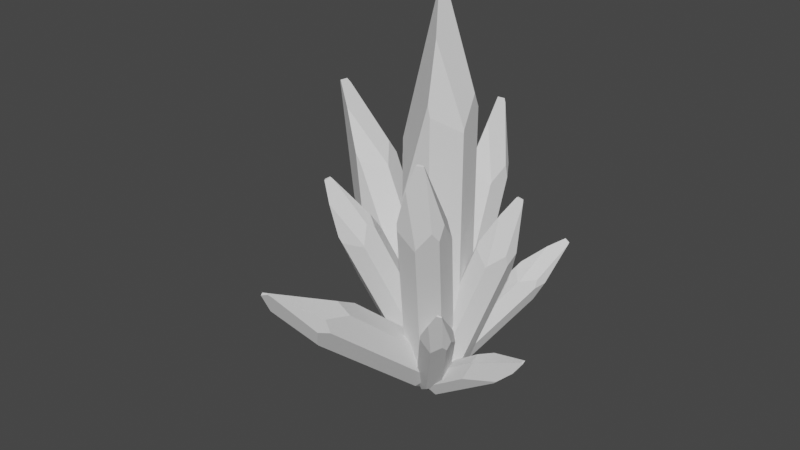 # Source: Ice.blend  (saved by Blender 3.5.10; exported with 4.5.12 LTS)
import bpy
from mathutils import Matrix  # noqa: F401  (used for matrix-valued properties, if any)

bpy.ops.wm.read_factory_settings(use_empty=True)
scene = bpy.context.scene
scene.name = 'Scene'

# ---- collections
col_collection = bpy.data.collections.new('Collection'); scene.collection.children.link(col_collection)

# ---- world
world_world = bpy.data.worlds.new('World'); scene.world = world_world
world_world.use_nodes = True; world_world.node_tree.nodes.clear()
_N = world_world.node_tree.nodes; _L = world_world.node_tree.links
n0 = _N.new('ShaderNodeOutputWorld'); n0.name = 'World Output'; n0.location = (300, 300)
n1 = _N.new('ShaderNodeBackground'); n1.name = 'Background'; n1.location = (10, 300)
n1.inputs[0].default_value = (0.05088, 0.05088, 0.05088, 1.0)
_L.new(n1.outputs[0], n0.inputs[0])
n0.is_active_output = True
world_world.color = (0.05088, 0.05088, 0.05088)
world_world.use_sun_shadow = False
world_world.sun_shadow_jitter_overblur = 0.0

# ---- meshes
me_cylinder_015 = bpy.data.meshes.new('Cylinder.015')
me_cylinder_015.from_pydata([(0.0, 1.014, 1.11), (0.9887, -0.2257, 1.222), (0.4403, -0.9144, 1.451), (-0.4385, -0.9106, 0.2756), (0.3757, -0.9149, 1.609), (0.7843, 0.6255, -1.841), (0.9777, -0.2232, -1.922), (-0.7852, 0.6262, -1.509), (0.0, 1.004, -1.707), (0.4352, -0.9038, -1.858), (-0.4353, -0.9038, -1.843), (0.7464, -0.511, -2.374), (-0.9031, 0.1031, -1.981), (-0.9782, -0.2233, -1.802), (-0.6286, -0.6597, -2.156), (-0.427, -0.4107, -2.483), (-0.6029, -0.02182, -2.346), (0.6446, 0.6921, -2.012), (0.2845, 0.8654, -2.074), (0.5623, -0.356, -2.572), (0.2383, -0.2785, -2.666), (0.007253, 0.2954, -2.474), (0.4627, 0.7929, 1.678), (0.7934, 0.6327, 1.425), (-0.4425, 0.8015, 1.352), (0.001523, -0.1265, 2.83), (-0.9569, -0.264, 0.928), (-0.7915, 0.6312, 0.7321), (-0.9873, -0.2254, 0.8417), (0.06721, 0.09965, 2.83), (0.9843, -0.2058, 1.265), (0.3121, -0.5473, 2.361), (0.09002, -0.1891, 2.83), (0.129, 0.111, 2.83), (0.8515, 0.3811, 1.63), (0.1805, 0.1626, 2.751)], [], [(30, 31, 4, 2, 1), (9, 2, 4, 3, 10), (19, 17, 5, 6, 11), (6, 1, 2, 9, 11), (29, 24, 27, 28, 26, 25), (12, 16, 15, 14, 13), (18, 17, 19, 20, 21), (15, 16, 21, 20), (11, 9, 10, 14, 15, 20, 19), (8, 18, 21, 16, 12, 7), (8, 0, 22, 23, 5, 17, 18), (35, 34, 23, 22), (13, 28, 27, 7, 12), (10, 3, 26, 28, 13, 14), (33, 29, 25, 32), (7, 27, 24, 0, 8), (35, 22, 0, 24, 29, 33), (35, 33, 32, 31, 30, 34), (25, 26, 3, 4, 31, 32), (5, 23, 34, 30, 1, 6)])
_uv = me_cylinder_015.uv_layers.new(name='UVMap')
_uv.uv.foreach_set('vector', [0.7176, 0.8594, 0.4833, 0.5278, 0.5609, 0.8903, 0.5714, 0.8761, 0.7143, 0.8556, 0.5714, 0.5786, 0.5714, 0.8761, 0.5609, 0.8903, 0.4286, 0.7704, 0.4286, 0.5801, 0.6901, 0.5145, 0.8826, 0.5648, 0.8571, 0.5802, 0.7143, 0.5729, 0.6536, 0.5323, 0.7143, 0.5729, 0.7143, 0.8556, 0.5714, 0.8761, 0.5714, 0.5786, 0.6536, 0.5323, 0.5269, 0.7348, 0.481, 0.8672, 0.1429, 0.8115, 0.2857, 0.8213, 0.2937, 0.8291, 0.4218, 0.5914, 0.2309, 0.5676, 0.4487, 0.5348, 0.4483, 0.5225, 0.3774, 0.5519, 0.2857, 0.5837, 0.9482, 0.5593, 0.8826, 0.5648, 0.7609, 0.3468, 0.658, 0.506, 0.7182, 0.5233, 0.4483, 0.5225, 0.4487, 0.5348, 0.7182, 0.5233, 0.658, 0.506, 0.6536, 0.5323, 0.5714, 0.5786, 0.4286, 0.5801, 0.3774, 0.5519, 0.4838, 0.4385, 0.762, 0.2597, 0.7609, 0.3468, 1.0, 0.5923, 0.9482, 0.5593, 0.7182, 0.5233, 0.4487, 0.5348, 0.2309, 0.5676, 0.1429, 0.61, 1.0, 0.5923, 1.0, 0.8454, 0.9169, 0.8965, 0.8571, 0.8737, 0.8571, 0.5802, 0.8826, 0.5648, 0.9482, 0.5593, 0.5864, 0.7138, 0.8152, 0.8922, 0.8571, 0.8737, 0.9169, 0.8965, 0.2857, 0.5837, 0.2857, 0.8213, 0.1429, 0.8115, 0.1429, 0.61, 0.2309, 0.5676, 0.4286, 0.5801, 0.4286, 0.7704, 0.2937, 0.8291, 0.2857, 0.8213, 0.2857, 0.5837, 0.3774, 0.5519, 0.2804, 0.2761, 0.2658, 0.2735, 0.2504, 0.2202, 0.2712, 0.2055, 0.1429, 0.61, 0.1429, 0.8115, 0.07967, 0.8672, 2.98e-08, 0.8454, 2.98e-08, 0.5923, 0.5864, 0.7138, 0.9169, 0.8965, 1.0, 0.8454, 0.481, 0.8672, 0.5269, 0.7348, 0.5505, 0.712, 0.5864, 0.7138, 0.5505, 0.712, 0.2712, 0.2055, 0.4833, 0.5278, 0.7176, 0.8594, 0.8152, 0.8922, 0.4218, 0.5914, 0.2937, 0.8291, 0.4286, 0.7704, 0.5609, 0.8903, 0.4833, 0.5278, 0.4261, 0.4968, 0.8571, 0.5802, 0.8571, 0.8737, 0.8152, 0.8922, 0.7176, 0.8594, 0.7143, 0.8556, 0.7143, 0.5729])
me_cylinder_015.update()
me_cylinder_014 = bpy.data.meshes.new('Cylinder.014')
me_cylinder_014.from_pydata([(0.0, 1.014, 1.11), (0.9887, -0.2257, 1.222), (0.4403, -0.9144, 1.451), (-0.4385, -0.9106, 0.2756), (0.3757, -0.9149, 1.609), (0.7843, 0.6255, -1.841), (0.9777, -0.2232, -1.922), (-0.7852, 0.6262, -1.509), (0.0, 1.004, -1.707), (0.4352, -0.9038, -1.858), (-0.4353, -0.9038, -1.843), (0.7464, -0.511, -2.374), (-0.9031, 0.1031, -1.981), (-0.9782, -0.2233, -1.802), (-0.6286, -0.6597, -2.156), (-0.427, -0.4107, -2.483), (-0.6029, -0.02182, -2.346), (0.6446, 0.6921, -2.012), (0.2845, 0.8654, -2.074), (0.5623, -0.356, -2.572), (0.2383, -0.2785, -2.666), (0.007253, 0.2954, -2.474), (0.4627, 0.7929, 1.678), (0.7934, 0.6327, 1.425), (-0.4425, 0.8015, 1.352), (0.001523, -0.1265, 2.83), (-0.9569, -0.264, 0.928), (-0.7915, 0.6312, 0.7321), (-0.9873, -0.2254, 0.8417), (0.06721, 0.09965, 2.83), (0.9843, -0.2058, 1.265), (0.3121, -0.5473, 2.361), (0.09002, -0.1891, 2.83), (0.129, 0.111, 2.83), (0.8515, 0.3811, 1.63), (0.1805, 0.1626, 2.751)], [], [(30, 31, 4, 2, 1), (9, 2, 4, 3, 10), (19, 17, 5, 6, 11), (6, 1, 2, 9, 11), (29, 24, 27, 28, 26, 25), (12, 16, 15, 14, 13), (18, 17, 19, 20, 21), (15, 16, 21, 20), (11, 9, 10, 14, 15, 20, 19), (8, 18, 21, 16, 12, 7), (8, 0, 22, 23, 5, 17, 18), (35, 34, 23, 22), (13, 28, 27, 7, 12), (10, 3, 26, 28, 13, 14), (33, 29, 25, 32), (7, 27, 24, 0, 8), (35, 22, 0, 24, 29, 33), (35, 33, 32, 31, 30, 34), (25, 26, 3, 4, 31, 32), (5, 23, 34, 30, 1, 6)])
_uv = me_cylinder_014.uv_layers.new(name='UVMap')
_uv.uv.foreach_set('vector', [0.7176, 0.8594, 0.4833, 0.5278, 0.5609, 0.8903, 0.5714, 0.8761, 0.7143, 0.8556, 0.5714, 0.5786, 0.5714, 0.8761, 0.5609, 0.8903, 0.4286, 0.7704, 0.4286, 0.5801, 0.6901, 0.5145, 0.8826, 0.5648, 0.8571, 0.5802, 0.7143, 0.5729, 0.6536, 0.5323, 0.7143, 0.5729, 0.7143, 0.8556, 0.5714, 0.8761, 0.5714, 0.5786, 0.6536, 0.5323, 0.5269, 0.7348, 0.481, 0.8672, 0.1429, 0.8115, 0.2857, 0.8213, 0.2937, 0.8291, 0.4218, 0.5914, 0.2309, 0.5676, 0.4487, 0.5348, 0.4483, 0.5225, 0.3774, 0.5519, 0.2857, 0.5837, 0.9482, 0.5593, 0.8826, 0.5648, 0.7609, 0.3468, 0.658, 0.506, 0.7182, 0.5233, 0.4483, 0.5225, 0.4487, 0.5348, 0.7182, 0.5233, 0.658, 0.506, 0.6536, 0.5323, 0.5714, 0.5786, 0.4286, 0.5801, 0.3774, 0.5519, 0.4838, 0.4385, 0.762, 0.2597, 0.7609, 0.3468, 1.0, 0.5923, 0.9482, 0.5593, 0.7182, 0.5233, 0.4487, 0.5348, 0.2309, 0.5676, 0.1429, 0.61, 1.0, 0.5923, 1.0, 0.8454, 0.9169, 0.8965, 0.8571, 0.8737, 0.8571, 0.5802, 0.8826, 0.5648, 0.9482, 0.5593, 0.5864, 0.7138, 0.8152, 0.8922, 0.8571, 0.8737, 0.9169, 0.8965, 0.2857, 0.5837, 0.2857, 0.8213, 0.1429, 0.8115, 0.1429, 0.61, 0.2309, 0.5676, 0.4286, 0.5801, 0.4286, 0.7704, 0.2937, 0.8291, 0.2857, 0.8213, 0.2857, 0.5837, 0.3774, 0.5519, 0.2804, 0.2761, 0.2658, 0.2735, 0.2504, 0.2202, 0.2712, 0.2055, 0.1429, 0.61, 0.1429, 0.8115, 0.07967, 0.8672, 2.98e-08, 0.8454, 2.98e-08, 0.5923, 0.5864, 0.7138, 0.9169, 0.8965, 1.0, 0.8454, 0.481, 0.8672, 0.5269, 0.7348, 0.5505, 0.712, 0.5864, 0.7138, 0.5505, 0.712, 0.2712, 0.2055, 0.4833, 0.5278, 0.7176, 0.8594, 0.8152, 0.8922, 0.4218, 0.5914, 0.2937, 0.8291, 0.4286, 0.7704, 0.5609, 0.8903, 0.4833, 0.5278, 0.4261, 0.4968, 0.8571, 0.5802, 0.8571, 0.8737, 0.8152, 0.8922, 0.7176, 0.8594, 0.7143, 0.8556, 0.7143, 0.5729])
me_cylinder_014.update()
me_cylinder_013 = bpy.data.meshes.new('Cylinder.013')
me_cylinder_013.from_pydata([(0.0, 1.014, 1.11), (0.9887, -0.2257, 1.222), (0.4403, -0.9144, 1.451), (-0.4385, -0.9106, 0.2756), (0.3757, -0.9149, 1.609), (0.7843, 0.6255, -1.841), (0.9777, -0.2232, -1.922), (-0.7852, 0.6262, -1.509), (0.0, 1.004, -1.707), (0.4352, -0.9038, -1.858), (-0.4353, -0.9038, -1.843), (0.7464, -0.511, -2.374), (-0.9031, 0.1031, -1.981), (-0.9782, -0.2233, -1.802), (-0.6286, -0.6597, -2.156), (-0.427, -0.4107, -2.483), (-0.6029, -0.02182, -2.346), (0.6446, 0.6921, -2.012), (0.2845, 0.8654, -2.074), (0.5623, -0.356, -2.572), (0.2383, -0.2785, -2.666), (0.007253, 0.2954, -2.474), (0.4627, 0.7929, 1.678), (0.7934, 0.6327, 1.425), (-0.4425, 0.8015, 1.352), (0.001523, -0.1265, 2.83), (-0.9569, -0.264, 0.928), (-0.7915, 0.6312, 0.7321), (-0.9873, -0.2254, 0.8417), (0.06721, 0.09965, 2.83), (0.9843, -0.2058, 1.265), (0.3121, -0.5473, 2.361), (0.09002, -0.1891, 2.83), (0.129, 0.111, 2.83), (0.8515, 0.3811, 1.63), (0.1805, 0.1626, 2.751)], [], [(30, 31, 4, 2, 1), (9, 2, 4, 3, 10), (19, 17, 5, 6, 11), (6, 1, 2, 9, 11), (29, 24, 27, 28, 26, 25), (12, 16, 15, 14, 13), (18, 17, 19, 20, 21), (15, 16, 21, 20), (11, 9, 10, 14, 15, 20, 19), (8, 18, 21, 16, 12, 7), (8, 0, 22, 23, 5, 17, 18), (35, 34, 23, 22), (13, 28, 27, 7, 12), (10, 3, 26, 28, 13, 14), (33, 29, 25, 32), (7, 27, 24, 0, 8), (35, 22, 0, 24, 29, 33), (35, 33, 32, 31, 30, 34), (25, 26, 3, 4, 31, 32), (5, 23, 34, 30, 1, 6)])
_uv = me_cylinder_013.uv_layers.new(name='UVMap')
_uv.uv.foreach_set('vector', [0.7176, 0.8594, 0.4833, 0.5278, 0.5609, 0.8903, 0.5714, 0.8761, 0.7143, 0.8556, 0.5714, 0.5786, 0.5714, 0.8761, 0.5609, 0.8903, 0.4286, 0.7704, 0.4286, 0.5801, 0.6901, 0.5145, 0.8826, 0.5648, 0.8571, 0.5802, 0.7143, 0.5729, 0.6536, 0.5323, 0.7143, 0.5729, 0.7143, 0.8556, 0.5714, 0.8761, 0.5714, 0.5786, 0.6536, 0.5323, 0.5269, 0.7348, 0.481, 0.8672, 0.1429, 0.8115, 0.2857, 0.8213, 0.2937, 0.8291, 0.4218, 0.5914, 0.2309, 0.5676, 0.4487, 0.5348, 0.4483, 0.5225, 0.3774, 0.5519, 0.2857, 0.5837, 0.9482, 0.5593, 0.8826, 0.5648, 0.7609, 0.3468, 0.658, 0.506, 0.7182, 0.5233, 0.4483, 0.5225, 0.4487, 0.5348, 0.7182, 0.5233, 0.658, 0.506, 0.6536, 0.5323, 0.5714, 0.5786, 0.4286, 0.5801, 0.3774, 0.5519, 0.4838, 0.4385, 0.762, 0.2597, 0.7609, 0.3468, 1.0, 0.5923, 0.9482, 0.5593, 0.7182, 0.5233, 0.4487, 0.5348, 0.2309, 0.5676, 0.1429, 0.61, 1.0, 0.5923, 1.0, 0.8454, 0.9169, 0.8965, 0.8571, 0.8737, 0.8571, 0.5802, 0.8826, 0.5648, 0.9482, 0.5593, 0.5864, 0.7138, 0.8152, 0.8922, 0.8571, 0.8737, 0.9169, 0.8965, 0.2857, 0.5837, 0.2857, 0.8213, 0.1429, 0.8115, 0.1429, 0.61, 0.2309, 0.5676, 0.4286, 0.5801, 0.4286, 0.7704, 0.2937, 0.8291, 0.2857, 0.8213, 0.2857, 0.5837, 0.3774, 0.5519, 0.2804, 0.2761, 0.2658, 0.2735, 0.2504, 0.2202, 0.2712, 0.2055, 0.1429, 0.61, 0.1429, 0.8115, 0.07967, 0.8672, 2.98e-08, 0.8454, 2.98e-08, 0.5923, 0.5864, 0.7138, 0.9169, 0.8965, 1.0, 0.8454, 0.481, 0.8672, 0.5269, 0.7348, 0.5505, 0.712, 0.5864, 0.7138, 0.5505, 0.712, 0.2712, 0.2055, 0.4833, 0.5278, 0.7176, 0.8594, 0.8152, 0.8922, 0.4218, 0.5914, 0.2937, 0.8291, 0.4286, 0.7704, 0.5609, 0.8903, 0.4833, 0.5278, 0.4261, 0.4968, 0.8571, 0.5802, 0.8571, 0.8737, 0.8152, 0.8922, 0.7176, 0.8594, 0.7143, 0.8556, 0.7143, 0.5729])
me_cylinder_013.update()
me_cylinder_012 = bpy.data.meshes.new('Cylinder.012')
me_cylinder_012.from_pydata([(0.0, 1.014, 1.11), (0.9887, -0.2257, 1.222), (0.4403, -0.9144, 1.451), (-0.4385, -0.9106, 0.2756), (0.3757, -0.9149, 1.609), (0.7843, 0.6255, -1.841), (0.9777, -0.2232, -1.922), (-0.7852, 0.6262, -1.509), (0.0, 1.004, -1.707), (0.4352, -0.9038, -1.858), (-0.4353, -0.9038, -1.843), (0.7464, -0.511, -2.374), (-0.9031, 0.1031, -1.981), (-0.9782, -0.2233, -1.802), (-0.6286, -0.6597, -2.156), (-0.427, -0.4107, -2.483), (-0.6029, -0.02182, -2.346), (0.6446, 0.6921, -2.012), (0.2845, 0.8654, -2.074), (0.5623, -0.356, -2.572), (0.2383, -0.2785, -2.666), (0.007253, 0.2954, -2.474), (0.4627, 0.7929, 1.678), (0.7934, 0.6327, 1.425), (-0.4425, 0.8015, 1.352), (0.001523, -0.1265, 2.83), (-0.9569, -0.264, 0.928), (-0.7915, 0.6312, 0.7321), (-0.9873, -0.2254, 0.8417), (0.06721, 0.09965, 2.83), (0.9843, -0.2058, 1.265), (0.3121, -0.5473, 2.361), (0.09002, -0.1891, 2.83), (0.129, 0.111, 2.83), (0.8515, 0.3811, 1.63), (0.1805, 0.1626, 2.751)], [], [(30, 31, 4, 2, 1), (9, 2, 4, 3, 10), (19, 17, 5, 6, 11), (6, 1, 2, 9, 11), (29, 24, 27, 28, 26, 25), (12, 16, 15, 14, 13), (18, 17, 19, 20, 21), (15, 16, 21, 20), (11, 9, 10, 14, 15, 20, 19), (8, 18, 21, 16, 12, 7), (8, 0, 22, 23, 5, 17, 18), (35, 34, 23, 22), (13, 28, 27, 7, 12), (10, 3, 26, 28, 13, 14), (33, 29, 25, 32), (7, 27, 24, 0, 8), (35, 22, 0, 24, 29, 33), (35, 33, 32, 31, 30, 34), (25, 26, 3, 4, 31, 32), (5, 23, 34, 30, 1, 6)])
_uv = me_cylinder_012.uv_layers.new(name='UVMap')
_uv.uv.foreach_set('vector', [0.7176, 0.8594, 0.4833, 0.5278, 0.5609, 0.8903, 0.5714, 0.8761, 0.7143, 0.8556, 0.5714, 0.5786, 0.5714, 0.8761, 0.5609, 0.8903, 0.4286, 0.7704, 0.4286, 0.5801, 0.6901, 0.5145, 0.8826, 0.5648, 0.8571, 0.5802, 0.7143, 0.5729, 0.6536, 0.5323, 0.7143, 0.5729, 0.7143, 0.8556, 0.5714, 0.8761, 0.5714, 0.5786, 0.6536, 0.5323, 0.5269, 0.7348, 0.481, 0.8672, 0.1429, 0.8115, 0.2857, 0.8213, 0.2937, 0.8291, 0.4218, 0.5914, 0.2309, 0.5676, 0.4487, 0.5348, 0.4483, 0.5225, 0.3774, 0.5519, 0.2857, 0.5837, 0.9482, 0.5593, 0.8826, 0.5648, 0.7609, 0.3468, 0.658, 0.506, 0.7182, 0.5233, 0.4483, 0.5225, 0.4487, 0.5348, 0.7182, 0.5233, 0.658, 0.506, 0.6536, 0.5323, 0.5714, 0.5786, 0.4286, 0.5801, 0.3774, 0.5519, 0.4838, 0.4385, 0.762, 0.2597, 0.7609, 0.3468, 1.0, 0.5923, 0.9482, 0.5593, 0.7182, 0.5233, 0.4487, 0.5348, 0.2309, 0.5676, 0.1429, 0.61, 1.0, 0.5923, 1.0, 0.8454, 0.9169, 0.8965, 0.8571, 0.8737, 0.8571, 0.5802, 0.8826, 0.5648, 0.9482, 0.5593, 0.5864, 0.7138, 0.8152, 0.8922, 0.8571, 0.8737, 0.9169, 0.8965, 0.2857, 0.5837, 0.2857, 0.8213, 0.1429, 0.8115, 0.1429, 0.61, 0.2309, 0.5676, 0.4286, 0.5801, 0.4286, 0.7704, 0.2937, 0.8291, 0.2857, 0.8213, 0.2857, 0.5837, 0.3774, 0.5519, 0.2804, 0.2761, 0.2658, 0.2735, 0.2504, 0.2202, 0.2712, 0.2055, 0.1429, 0.61, 0.1429, 0.8115, 0.07967, 0.8672, 2.98e-08, 0.8454, 2.98e-08, 0.5923, 0.5864, 0.7138, 0.9169, 0.8965, 1.0, 0.8454, 0.481, 0.8672, 0.5269, 0.7348, 0.5505, 0.712, 0.5864, 0.7138, 0.5505, 0.712, 0.2712, 0.2055, 0.4833, 0.5278, 0.7176, 0.8594, 0.8152, 0.8922, 0.4218, 0.5914, 0.2937, 0.8291, 0.4286, 0.7704, 0.5609, 0.8903, 0.4833, 0.5278, 0.4261, 0.4968, 0.8571, 0.5802, 0.8571, 0.8737, 0.8152, 0.8922, 0.7176, 0.8594, 0.7143, 0.8556, 0.7143, 0.5729])
me_cylinder_012.update()
me_cylinder_011 = bpy.data.meshes.new('Cylinder.011')
me_cylinder_011.from_pydata([(0.0, 1.014, 1.11), (0.9887, -0.2257, 1.222), (0.4403, -0.9144, 1.451), (-0.4385, -0.9106, 0.2756), (0.3757, -0.9149, 1.609), (0.7843, 0.6255, -1.841), (0.9777, -0.2232, -1.922), (-0.7852, 0.6262, -1.509), (0.0, 1.004, -1.707), (0.4352, -0.9038, -1.858), (-0.4353, -0.9038, -1.843), (0.7464, -0.511, -2.374), (-0.9031, 0.1031, -1.981), (-0.9782, -0.2233, -1.802), (-0.6286, -0.6597, -2.156), (-0.427, -0.4107, -2.483), (-0.6029, -0.02182, -2.346), (0.6446, 0.6921, -2.012), (0.2845, 0.8654, -2.074), (0.5623, -0.356, -2.572), (0.2383, -0.2785, -2.666), (0.007253, 0.2954, -2.474), (0.4627, 0.7929, 1.678), (0.7934, 0.6327, 1.425), (-0.4425, 0.8015, 1.352), (0.001523, -0.1265, 2.83), (-0.9569, -0.264, 0.928), (-0.7915, 0.6312, 0.7321), (-0.9873, -0.2254, 0.8417), (0.06721, 0.09965, 2.83), (0.9843, -0.2058, 1.265), (0.3121, -0.5473, 2.361), (0.09002, -0.1891, 2.83), (0.129, 0.111, 2.83), (0.8515, 0.3811, 1.63), (0.1805, 0.1626, 2.751)], [], [(30, 31, 4, 2, 1), (9, 2, 4, 3, 10), (19, 17, 5, 6, 11), (6, 1, 2, 9, 11), (29, 24, 27, 28, 26, 25), (12, 16, 15, 14, 13), (18, 17, 19, 20, 21), (15, 16, 21, 20), (11, 9, 10, 14, 15, 20, 19), (8, 18, 21, 16, 12, 7), (8, 0, 22, 23, 5, 17, 18), (35, 34, 23, 22), (13, 28, 27, 7, 12), (10, 3, 26, 28, 13, 14), (33, 29, 25, 32), (7, 27, 24, 0, 8), (35, 22, 0, 24, 29, 33), (35, 33, 32, 31, 30, 34), (25, 26, 3, 4, 31, 32), (5, 23, 34, 30, 1, 6)])
_uv = me_cylinder_011.uv_layers.new(name='UVMap')
_uv.uv.foreach_set('vector', [0.7176, 0.8594, 0.4833, 0.5278, 0.5609, 0.8903, 0.5714, 0.8761, 0.7143, 0.8556, 0.5714, 0.5786, 0.5714, 0.8761, 0.5609, 0.8903, 0.4286, 0.7704, 0.4286, 0.5801, 0.6901, 0.5145, 0.8826, 0.5648, 0.8571, 0.5802, 0.7143, 0.5729, 0.6536, 0.5323, 0.7143, 0.5729, 0.7143, 0.8556, 0.5714, 0.8761, 0.5714, 0.5786, 0.6536, 0.5323, 0.5269, 0.7348, 0.481, 0.8672, 0.1429, 0.8115, 0.2857, 0.8213, 0.2937, 0.8291, 0.4218, 0.5914, 0.2309, 0.5676, 0.4487, 0.5348, 0.4483, 0.5225, 0.3774, 0.5519, 0.2857, 0.5837, 0.9482, 0.5593, 0.8826, 0.5648, 0.7609, 0.3468, 0.658, 0.506, 0.7182, 0.5233, 0.4483, 0.5225, 0.4487, 0.5348, 0.7182, 0.5233, 0.658, 0.506, 0.6536, 0.5323, 0.5714, 0.5786, 0.4286, 0.5801, 0.3774, 0.5519, 0.4838, 0.4385, 0.762, 0.2597, 0.7609, 0.3468, 1.0, 0.5923, 0.9482, 0.5593, 0.7182, 0.5233, 0.4487, 0.5348, 0.2309, 0.5676, 0.1429, 0.61, 1.0, 0.5923, 1.0, 0.8454, 0.9169, 0.8965, 0.8571, 0.8737, 0.8571, 0.5802, 0.8826, 0.5648, 0.9482, 0.5593, 0.5864, 0.7138, 0.8152, 0.8922, 0.8571, 0.8737, 0.9169, 0.8965, 0.2857, 0.5837, 0.2857, 0.8213, 0.1429, 0.8115, 0.1429, 0.61, 0.2309, 0.5676, 0.4286, 0.5801, 0.4286, 0.7704, 0.2937, 0.8291, 0.2857, 0.8213, 0.2857, 0.5837, 0.3774, 0.5519, 0.2804, 0.2761, 0.2658, 0.2735, 0.2504, 0.2202, 0.2712, 0.2055, 0.1429, 0.61, 0.1429, 0.8115, 0.07967, 0.8672, 2.98e-08, 0.8454, 2.98e-08, 0.5923, 0.5864, 0.7138, 0.9169, 0.8965, 1.0, 0.8454, 0.481, 0.8672, 0.5269, 0.7348, 0.5505, 0.712, 0.5864, 0.7138, 0.5505, 0.712, 0.2712, 0.2055, 0.4833, 0.5278, 0.7176, 0.8594, 0.8152, 0.8922, 0.4218, 0.5914, 0.2937, 0.8291, 0.4286, 0.7704, 0.5609, 0.8903, 0.4833, 0.5278, 0.4261, 0.4968, 0.8571, 0.5802, 0.8571, 0.8737, 0.8152, 0.8922, 0.7176, 0.8594, 0.7143, 0.8556, 0.7143, 0.5729])
me_cylinder_011.update()
me_cylinder_010 = bpy.data.meshes.new('Cylinder.010')
me_cylinder_010.from_pydata([(0.0, 1.014, 1.11), (0.9887, -0.2257, 1.222), (0.4403, -0.9144, 1.451), (-0.4385, -0.9106, 0.2756), (0.3757, -0.9149, 1.609), (0.7843, 0.6255, -1.841), (0.9777, -0.2232, -1.922), (-0.7852, 0.6262, -1.509), (0.0, 1.004, -1.707), (0.4352, -0.9038, -1.858), (-0.4353, -0.9038, -1.843), (0.7464, -0.511, -2.374), (-0.9031, 0.1031, -1.981), (-0.9782, -0.2233, -1.802), (-0.6286, -0.6597, -2.156), (-0.427, -0.4107, -2.483), (-0.6029, -0.02182, -2.346), (0.6446, 0.6921, -2.012), (0.2845, 0.8654, -2.074), (0.5623, -0.356, -2.572), (0.2383, -0.2785, -2.666), (0.007253, 0.2954, -2.474), (0.4627, 0.7929, 1.678), (0.7934, 0.6327, 1.425), (-0.4425, 0.8015, 1.352), (0.001523, -0.1265, 2.83), (-0.9569, -0.264, 0.928), (-0.7915, 0.6312, 0.7321), (-0.9873, -0.2254, 0.8417), (0.06721, 0.09965, 2.83), (0.9843, -0.2058, 1.265), (0.3121, -0.5473, 2.361), (0.09002, -0.1891, 2.83), (0.129, 0.111, 2.83), (0.8515, 0.3811, 1.63), (0.1805, 0.1626, 2.751)], [], [(30, 31, 4, 2, 1), (9, 2, 4, 3, 10), (19, 17, 5, 6, 11), (6, 1, 2, 9, 11), (29, 24, 27, 28, 26, 25), (12, 16, 15, 14, 13), (18, 17, 19, 20, 21), (15, 16, 21, 20), (11, 9, 10, 14, 15, 20, 19), (8, 18, 21, 16, 12, 7), (8, 0, 22, 23, 5, 17, 18), (35, 34, 23, 22), (13, 28, 27, 7, 12), (10, 3, 26, 28, 13, 14), (33, 29, 25, 32), (7, 27, 24, 0, 8), (35, 22, 0, 24, 29, 33), (35, 33, 32, 31, 30, 34), (25, 26, 3, 4, 31, 32), (5, 23, 34, 30, 1, 6)])
_uv = me_cylinder_010.uv_layers.new(name='UVMap')
_uv.uv.foreach_set('vector', [0.7176, 0.8594, 0.4833, 0.5278, 0.5609, 0.8903, 0.5714, 0.8761, 0.7143, 0.8556, 0.5714, 0.5786, 0.5714, 0.8761, 0.5609, 0.8903, 0.4286, 0.7704, 0.4286, 0.5801, 0.6901, 0.5145, 0.8826, 0.5648, 0.8571, 0.5802, 0.7143, 0.5729, 0.6536, 0.5323, 0.7143, 0.5729, 0.7143, 0.8556, 0.5714, 0.8761, 0.5714, 0.5786, 0.6536, 0.5323, 0.5269, 0.7348, 0.481, 0.8672, 0.1429, 0.8115, 0.2857, 0.8213, 0.2937, 0.8291, 0.4218, 0.5914, 0.2309, 0.5676, 0.4487, 0.5348, 0.4483, 0.5225, 0.3774, 0.5519, 0.2857, 0.5837, 0.9482, 0.5593, 0.8826, 0.5648, 0.7609, 0.3468, 0.658, 0.506, 0.7182, 0.5233, 0.4483, 0.5225, 0.4487, 0.5348, 0.7182, 0.5233, 0.658, 0.506, 0.6536, 0.5323, 0.5714, 0.5786, 0.4286, 0.5801, 0.3774, 0.5519, 0.4838, 0.4385, 0.762, 0.2597, 0.7609, 0.3468, 1.0, 0.5923, 0.9482, 0.5593, 0.7182, 0.5233, 0.4487, 0.5348, 0.2309, 0.5676, 0.1429, 0.61, 1.0, 0.5923, 1.0, 0.8454, 0.9169, 0.8965, 0.8571, 0.8737, 0.8571, 0.5802, 0.8826, 0.5648, 0.9482, 0.5593, 0.5864, 0.7138, 0.8152, 0.8922, 0.8571, 0.8737, 0.9169, 0.8965, 0.2857, 0.5837, 0.2857, 0.8213, 0.1429, 0.8115, 0.1429, 0.61, 0.2309, 0.5676, 0.4286, 0.5801, 0.4286, 0.7704, 0.2937, 0.8291, 0.2857, 0.8213, 0.2857, 0.5837, 0.3774, 0.5519, 0.2804, 0.2761, 0.2658, 0.2735, 0.2504, 0.2202, 0.2712, 0.2055, 0.1429, 0.61, 0.1429, 0.8115, 0.07967, 0.8672, 2.98e-08, 0.8454, 2.98e-08, 0.5923, 0.5864, 0.7138, 0.9169, 0.8965, 1.0, 0.8454, 0.481, 0.8672, 0.5269, 0.7348, 0.5505, 0.712, 0.5864, 0.7138, 0.5505, 0.712, 0.2712, 0.2055, 0.4833, 0.5278, 0.7176, 0.8594, 0.8152, 0.8922, 0.4218, 0.5914, 0.2937, 0.8291, 0.4286, 0.7704, 0.5609, 0.8903, 0.4833, 0.5278, 0.4261, 0.4968, 0.8571, 0.5802, 0.8571, 0.8737, 0.8152, 0.8922, 0.7176, 0.8594, 0.7143, 0.8556, 0.7143, 0.5729])
me_cylinder_010.update()
me_cylinder_009 = bpy.data.meshes.new('Cylinder.009')
me_cylinder_009.from_pydata([(0.0, 1.014, 1.11), (0.9887, -0.2257, 1.222), (0.4403, -0.9144, 1.451), (-0.4385, -0.9106, 0.2756), (0.3757, -0.9149, 1.609), (0.7843, 0.6255, -1.841), (0.9777, -0.2232, -1.922), (-0.7852, 0.6262, -1.509), (0.0, 1.004, -1.707), (0.4352, -0.9038, -1.858), (-0.4353, -0.9038, -1.843), (0.7464, -0.511, -2.374), (-0.9031, 0.1031, -1.981), (-0.9782, -0.2233, -1.802), (-0.6286, -0.6597, -2.156), (-0.427, -0.4107, -2.483), (-0.6029, -0.02182, -2.346), (0.6446, 0.6921, -2.012), (0.2845, 0.8654, -2.074), (0.5623, -0.356, -2.572), (0.2383, -0.2785, -2.666), (0.007253, 0.2954, -2.474), (0.4627, 0.7929, 1.678), (0.7934, 0.6327, 1.425), (-0.4425, 0.8015, 1.352), (0.001523, -0.1265, 2.83), (-0.9569, -0.264, 0.928), (-0.7915, 0.6312, 0.7321), (-0.9873, -0.2254, 0.8417), (0.06721, 0.09965, 2.83), (0.9843, -0.2058, 1.265), (0.3121, -0.5473, 2.361), (0.09002, -0.1891, 2.83), (0.129, 0.111, 2.83), (0.8515, 0.3811, 1.63), (0.1805, 0.1626, 2.751)], [], [(30, 31, 4, 2, 1), (9, 2, 4, 3, 10), (19, 17, 5, 6, 11), (6, 1, 2, 9, 11), (29, 24, 27, 28, 26, 25), (12, 16, 15, 14, 13), (18, 17, 19, 20, 21), (15, 16, 21, 20), (11, 9, 10, 14, 15, 20, 19), (8, 18, 21, 16, 12, 7), (8, 0, 22, 23, 5, 17, 18), (35, 34, 23, 22), (13, 28, 27, 7, 12), (10, 3, 26, 28, 13, 14), (33, 29, 25, 32), (7, 27, 24, 0, 8), (35, 22, 0, 24, 29, 33), (35, 33, 32, 31, 30, 34), (25, 26, 3, 4, 31, 32), (5, 23, 34, 30, 1, 6)])
_uv = me_cylinder_009.uv_layers.new(name='UVMap')
_uv.uv.foreach_set('vector', [0.7176, 0.8594, 0.4833, 0.5278, 0.5609, 0.8903, 0.5714, 0.8761, 0.7143, 0.8556, 0.5714, 0.5786, 0.5714, 0.8761, 0.5609, 0.8903, 0.4286, 0.7704, 0.4286, 0.5801, 0.6901, 0.5145, 0.8826, 0.5648, 0.8571, 0.5802, 0.7143, 0.5729, 0.6536, 0.5323, 0.7143, 0.5729, 0.7143, 0.8556, 0.5714, 0.8761, 0.5714, 0.5786, 0.6536, 0.5323, 0.5269, 0.7348, 0.481, 0.8672, 0.1429, 0.8115, 0.2857, 0.8213, 0.2937, 0.8291, 0.4218, 0.5914, 0.2309, 0.5676, 0.4487, 0.5348, 0.4483, 0.5225, 0.3774, 0.5519, 0.2857, 0.5837, 0.9482, 0.5593, 0.8826, 0.5648, 0.7609, 0.3468, 0.658, 0.506, 0.7182, 0.5233, 0.4483, 0.5225, 0.4487, 0.5348, 0.7182, 0.5233, 0.658, 0.506, 0.6536, 0.5323, 0.5714, 0.5786, 0.4286, 0.5801, 0.3774, 0.5519, 0.4838, 0.4385, 0.762, 0.2597, 0.7609, 0.3468, 1.0, 0.5923, 0.9482, 0.5593, 0.7182, 0.5233, 0.4487, 0.5348, 0.2309, 0.5676, 0.1429, 0.61, 1.0, 0.5923, 1.0, 0.8454, 0.9169, 0.8965, 0.8571, 0.8737, 0.8571, 0.5802, 0.8826, 0.5648, 0.9482, 0.5593, 0.5864, 0.7138, 0.8152, 0.8922, 0.8571, 0.8737, 0.9169, 0.8965, 0.2857, 0.5837, 0.2857, 0.8213, 0.1429, 0.8115, 0.1429, 0.61, 0.2309, 0.5676, 0.4286, 0.5801, 0.4286, 0.7704, 0.2937, 0.8291, 0.2857, 0.8213, 0.2857, 0.5837, 0.3774, 0.5519, 0.2804, 0.2761, 0.2658, 0.2735, 0.2504, 0.2202, 0.2712, 0.2055, 0.1429, 0.61, 0.1429, 0.8115, 0.07967, 0.8672, 2.98e-08, 0.8454, 2.98e-08, 0.5923, 0.5864, 0.7138, 0.9169, 0.8965, 1.0, 0.8454, 0.481, 0.8672, 0.5269, 0.7348, 0.5505, 0.712, 0.5864, 0.7138, 0.5505, 0.712, 0.2712, 0.2055, 0.4833, 0.5278, 0.7176, 0.8594, 0.8152, 0.8922, 0.4218, 0.5914, 0.2937, 0.8291, 0.4286, 0.7704, 0.5609, 0.8903, 0.4833, 0.5278, 0.4261, 0.4968, 0.8571, 0.5802, 0.8571, 0.8737, 0.8152, 0.8922, 0.7176, 0.8594, 0.7143, 0.8556, 0.7143, 0.5729])
me_cylinder_009.update()
me_cylinder_008 = bpy.data.meshes.new('Cylinder.008')
me_cylinder_008.from_pydata([(0.0, 1.014, 1.11), (0.9887, -0.2257, 1.222), (0.4403, -0.9144, 1.451), (-0.4385, -0.9106, 0.2756), (0.3757, -0.9149, 1.609), (0.7843, 0.6255, -1.841), (0.9777, -0.2232, -1.922), (-0.7852, 0.6262, -1.509), (0.0, 1.004, -1.707), (0.4352, -0.9038, -1.858), (-0.4353, -0.9038, -1.843), (0.7464, -0.511, -2.374), (-0.9031, 0.1031, -1.981), (-0.9782, -0.2233, -1.802), (-0.6286, -0.6597, -2.156), (-0.427, -0.4107, -2.483), (-0.6029, -0.02182, -2.346), (0.6446, 0.6921, -2.012), (0.2845, 0.8654, -2.074), (0.5623, -0.356, -2.572), (0.2383, -0.2785, -2.666), (0.007253, 0.2954, -2.474), (0.4627, 0.7929, 1.678), (0.7934, 0.6327, 1.425), (-0.4425, 0.8015, 1.352), (0.001523, -0.1265, 2.83), (-0.9569, -0.264, 0.928), (-0.7915, 0.6312, 0.7321), (-0.9873, -0.2254, 0.8417), (0.06721, 0.09965, 2.83), (0.9843, -0.2058, 1.265), (0.3121, -0.5473, 2.361), (0.09002, -0.1891, 2.83), (0.129, 0.111, 2.83), (0.8515, 0.3811, 1.63), (0.1805, 0.1626, 2.751)], [], [(30, 31, 4, 2, 1), (9, 2, 4, 3, 10), (19, 17, 5, 6, 11), (6, 1, 2, 9, 11), (29, 24, 27, 28, 26, 25), (12, 16, 15, 14, 13), (18, 17, 19, 20, 21), (15, 16, 21, 20), (11, 9, 10, 14, 15, 20, 19), (8, 18, 21, 16, 12, 7), (8, 0, 22, 23, 5, 17, 18), (35, 34, 23, 22), (13, 28, 27, 7, 12), (10, 3, 26, 28, 13, 14), (33, 29, 25, 32), (7, 27, 24, 0, 8), (35, 22, 0, 24, 29, 33), (35, 33, 32, 31, 30, 34), (25, 26, 3, 4, 31, 32), (5, 23, 34, 30, 1, 6)])
_uv = me_cylinder_008.uv_layers.new(name='UVMap')
_uv.uv.foreach_set('vector', [0.7176, 0.8594, 0.4833, 0.5278, 0.5609, 0.8903, 0.5714, 0.8761, 0.7143, 0.8556, 0.5714, 0.5786, 0.5714, 0.8761, 0.5609, 0.8903, 0.4286, 0.7704, 0.4286, 0.5801, 0.6901, 0.5145, 0.8826, 0.5648, 0.8571, 0.5802, 0.7143, 0.5729, 0.6536, 0.5323, 0.7143, 0.5729, 0.7143, 0.8556, 0.5714, 0.8761, 0.5714, 0.5786, 0.6536, 0.5323, 0.5269, 0.7348, 0.481, 0.8672, 0.1429, 0.8115, 0.2857, 0.8213, 0.2937, 0.8291, 0.4218, 0.5914, 0.2309, 0.5676, 0.4487, 0.5348, 0.4483, 0.5225, 0.3774, 0.5519, 0.2857, 0.5837, 0.9482, 0.5593, 0.8826, 0.5648, 0.7609, 0.3468, 0.658, 0.506, 0.7182, 0.5233, 0.4483, 0.5225, 0.4487, 0.5348, 0.7182, 0.5233, 0.658, 0.506, 0.6536, 0.5323, 0.5714, 0.5786, 0.4286, 0.5801, 0.3774, 0.5519, 0.4838, 0.4385, 0.762, 0.2597, 0.7609, 0.3468, 1.0, 0.5923, 0.9482, 0.5593, 0.7182, 0.5233, 0.4487, 0.5348, 0.2309, 0.5676, 0.1429, 0.61, 1.0, 0.5923, 1.0, 0.8454, 0.9169, 0.8965, 0.8571, 0.8737, 0.8571, 0.5802, 0.8826, 0.5648, 0.9482, 0.5593, 0.5864, 0.7138, 0.8152, 0.8922, 0.8571, 0.8737, 0.9169, 0.8965, 0.2857, 0.5837, 0.2857, 0.8213, 0.1429, 0.8115, 0.1429, 0.61, 0.2309, 0.5676, 0.4286, 0.5801, 0.4286, 0.7704, 0.2937, 0.8291, 0.2857, 0.8213, 0.2857, 0.5837, 0.3774, 0.5519, 0.2804, 0.2761, 0.2658, 0.2735, 0.2504, 0.2202, 0.2712, 0.2055, 0.1429, 0.61, 0.1429, 0.8115, 0.07967, 0.8672, 2.98e-08, 0.8454, 2.98e-08, 0.5923, 0.5864, 0.7138, 0.9169, 0.8965, 1.0, 0.8454, 0.481, 0.8672, 0.5269, 0.7348, 0.5505, 0.712, 0.5864, 0.7138, 0.5505, 0.712, 0.2712, 0.2055, 0.4833, 0.5278, 0.7176, 0.8594, 0.8152, 0.8922, 0.4218, 0.5914, 0.2937, 0.8291, 0.4286, 0.7704, 0.5609, 0.8903, 0.4833, 0.5278, 0.4261, 0.4968, 0.8571, 0.5802, 0.8571, 0.8737, 0.8152, 0.8922, 0.7176, 0.8594, 0.7143, 0.8556, 0.7143, 0.5729])
me_cylinder_008.update()
me_cylinder_007 = bpy.data.meshes.new('Cylinder.007')
me_cylinder_007.from_pydata([(0.0, 1.014, 1.11), (0.9887, -0.2257, 1.222), (0.4403, -0.9144, 1.451), (-0.4385, -0.9106, 0.2756), (0.3757, -0.9149, 1.609), (0.7843, 0.6255, -1.841), (0.9777, -0.2232, -1.922), (-0.7852, 0.6262, -1.509), (0.0, 1.004, -1.707), (0.4352, -0.9038, -1.858), (-0.4353, -0.9038, -1.843), (0.7464, -0.511, -2.374), (-0.9031, 0.1031, -1.981), (-0.9782, -0.2233, -1.802), (-0.6286, -0.6597, -2.156), (-0.427, -0.4107, -2.483), (-0.6029, -0.02182, -2.346), (0.6446, 0.6921, -2.012), (0.2845, 0.8654, -2.074), (0.5623, -0.356, -2.572), (0.2383, -0.2785, -2.666), (0.007253, 0.2954, -2.474), (0.4627, 0.7929, 1.678), (0.7934, 0.6327, 1.425), (-0.4425, 0.8015, 1.352), (0.001523, -0.1265, 2.83), (-0.9569, -0.264, 0.928), (-0.7915, 0.6312, 0.7321), (-0.9873, -0.2254, 0.8417), (0.06721, 0.09965, 2.83), (0.9843, -0.2058, 1.265), (0.3121, -0.5473, 2.361), (0.09002, -0.1891, 2.83), (0.129, 0.111, 2.83), (0.8515, 0.3811, 1.63), (0.1805, 0.1626, 2.751)], [], [(30, 31, 4, 2, 1), (9, 2, 4, 3, 10), (19, 17, 5, 6, 11), (6, 1, 2, 9, 11), (29, 24, 27, 28, 26, 25), (12, 16, 15, 14, 13), (18, 17, 19, 20, 21), (15, 16, 21, 20), (11, 9, 10, 14, 15, 20, 19), (8, 18, 21, 16, 12, 7), (8, 0, 22, 23, 5, 17, 18), (35, 34, 23, 22), (13, 28, 27, 7, 12), (10, 3, 26, 28, 13, 14), (33, 29, 25, 32), (7, 27, 24, 0, 8), (35, 22, 0, 24, 29, 33), (35, 33, 32, 31, 30, 34), (25, 26, 3, 4, 31, 32), (5, 23, 34, 30, 1, 6)])
_uv = me_cylinder_007.uv_layers.new(name='UVMap')
_uv.uv.foreach_set('vector', [0.7176, 0.8594, 0.4833, 0.5278, 0.5609, 0.8903, 0.5714, 0.8761, 0.7143, 0.8556, 0.5714, 0.5786, 0.5714, 0.8761, 0.5609, 0.8903, 0.4286, 0.7704, 0.4286, 0.5801, 0.6901, 0.5145, 0.8826, 0.5648, 0.8571, 0.5802, 0.7143, 0.5729, 0.6536, 0.5323, 0.7143, 0.5729, 0.7143, 0.8556, 0.5714, 0.8761, 0.5714, 0.5786, 0.6536, 0.5323, 0.5269, 0.7348, 0.481, 0.8672, 0.1429, 0.8115, 0.2857, 0.8213, 0.2937, 0.8291, 0.4218, 0.5914, 0.2309, 0.5676, 0.4487, 0.5348, 0.4483, 0.5225, 0.3774, 0.5519, 0.2857, 0.5837, 0.9482, 0.5593, 0.8826, 0.5648, 0.7609, 0.3468, 0.658, 0.506, 0.7182, 0.5233, 0.4483, 0.5225, 0.4487, 0.5348, 0.7182, 0.5233, 0.658, 0.506, 0.6536, 0.5323, 0.5714, 0.5786, 0.4286, 0.5801, 0.3774, 0.5519, 0.4838, 0.4385, 0.762, 0.2597, 0.7609, 0.3468, 1.0, 0.5923, 0.9482, 0.5593, 0.7182, 0.5233, 0.4487, 0.5348, 0.2309, 0.5676, 0.1429, 0.61, 1.0, 0.5923, 1.0, 0.8454, 0.9169, 0.8965, 0.8571, 0.8737, 0.8571, 0.5802, 0.8826, 0.5648, 0.9482, 0.5593, 0.5864, 0.7138, 0.8152, 0.8922, 0.8571, 0.8737, 0.9169, 0.8965, 0.2857, 0.5837, 0.2857, 0.8213, 0.1429, 0.8115, 0.1429, 0.61, 0.2309, 0.5676, 0.4286, 0.5801, 0.4286, 0.7704, 0.2937, 0.8291, 0.2857, 0.8213, 0.2857, 0.5837, 0.3774, 0.5519, 0.2804, 0.2761, 0.2658, 0.2735, 0.2504, 0.2202, 0.2712, 0.2055, 0.1429, 0.61, 0.1429, 0.8115, 0.07967, 0.8672, 2.98e-08, 0.8454, 2.98e-08, 0.5923, 0.5864, 0.7138, 0.9169, 0.8965, 1.0, 0.8454, 0.481, 0.8672, 0.5269, 0.7348, 0.5505, 0.712, 0.5864, 0.7138, 0.5505, 0.712, 0.2712, 0.2055, 0.4833, 0.5278, 0.7176, 0.8594, 0.8152, 0.8922, 0.4218, 0.5914, 0.2937, 0.8291, 0.4286, 0.7704, 0.5609, 0.8903, 0.4833, 0.5278, 0.4261, 0.4968, 0.8571, 0.5802, 0.8571, 0.8737, 0.8152, 0.8922, 0.7176, 0.8594, 0.7143, 0.8556, 0.7143, 0.5729])
me_cylinder_007.update()
me_cylinder_006 = bpy.data.meshes.new('Cylinder.006')
me_cylinder_006.from_pydata([(0.0, 1.014, 1.11), (0.9887, -0.2257, 1.222), (0.4403, -0.9144, 1.451), (-0.4385, -0.9106, 0.2756), (0.3757, -0.9149, 1.609), (0.7843, 0.6255, -1.841), (0.9777, -0.2232, -1.922), (-0.7852, 0.6262, -1.509), (0.0, 1.004, -1.707), (0.4352, -0.9038, -1.858), (-0.4353, -0.9038, -1.843), (0.7464, -0.511, -2.374), (-0.9031, 0.1031, -1.981), (-0.9782, -0.2233, -1.802), (-0.6286, -0.6597, -2.156), (-0.427, -0.4107, -2.483), (-0.6029, -0.02182, -2.346), (0.6446, 0.6921, -2.012), (0.2845, 0.8654, -2.074), (0.5623, -0.356, -2.572), (0.2383, -0.2785, -2.666), (0.007253, 0.2954, -2.474), (0.4627, 0.7929, 1.678), (0.7934, 0.6327, 1.425), (-0.4425, 0.8015, 1.352), (0.001523, -0.1265, 2.83), (-0.9569, -0.264, 0.928), (-0.7915, 0.6312, 0.7321), (-0.9873, -0.2254, 0.8417), (0.06721, 0.09965, 2.83), (0.9843, -0.2058, 1.265), (0.3121, -0.5473, 2.361), (0.09002, -0.1891, 2.83), (0.129, 0.111, 2.83), (0.8515, 0.3811, 1.63), (0.1805, 0.1626, 2.751)], [], [(30, 31, 4, 2, 1), (9, 2, 4, 3, 10), (19, 17, 5, 6, 11), (6, 1, 2, 9, 11), (29, 24, 27, 28, 26, 25), (12, 16, 15, 14, 13), (18, 17, 19, 20, 21), (15, 16, 21, 20), (11, 9, 10, 14, 15, 20, 19), (8, 18, 21, 16, 12, 7), (8, 0, 22, 23, 5, 17, 18), (35, 34, 23, 22), (13, 28, 27, 7, 12), (10, 3, 26, 28, 13, 14), (33, 29, 25, 32), (7, 27, 24, 0, 8), (35, 22, 0, 24, 29, 33), (35, 33, 32, 31, 30, 34), (25, 26, 3, 4, 31, 32), (5, 23, 34, 30, 1, 6)])
_uv = me_cylinder_006.uv_layers.new(name='UVMap')
_uv.uv.foreach_set('vector', [0.7176, 0.8594, 0.4833, 0.5278, 0.5609, 0.8903, 0.5714, 0.8761, 0.7143, 0.8556, 0.5714, 0.5786, 0.5714, 0.8761, 0.5609, 0.8903, 0.4286, 0.7704, 0.4286, 0.5801, 0.6901, 0.5145, 0.8826, 0.5648, 0.8571, 0.5802, 0.7143, 0.5729, 0.6536, 0.5323, 0.7143, 0.5729, 0.7143, 0.8556, 0.5714, 0.8761, 0.5714, 0.5786, 0.6536, 0.5323, 0.5269, 0.7348, 0.481, 0.8672, 0.1429, 0.8115, 0.2857, 0.8213, 0.2937, 0.8291, 0.4218, 0.5914, 0.2309, 0.5676, 0.4487, 0.5348, 0.4483, 0.5225, 0.3774, 0.5519, 0.2857, 0.5837, 0.9482, 0.5593, 0.8826, 0.5648, 0.7609, 0.3468, 0.658, 0.506, 0.7182, 0.5233, 0.4483, 0.5225, 0.4487, 0.5348, 0.7182, 0.5233, 0.658, 0.506, 0.6536, 0.5323, 0.5714, 0.5786, 0.4286, 0.5801, 0.3774, 0.5519, 0.4838, 0.4385, 0.762, 0.2597, 0.7609, 0.3468, 1.0, 0.5923, 0.9482, 0.5593, 0.7182, 0.5233, 0.4487, 0.5348, 0.2309, 0.5676, 0.1429, 0.61, 1.0, 0.5923, 1.0, 0.8454, 0.9169, 0.8965, 0.8571, 0.8737, 0.8571, 0.5802, 0.8826, 0.5648, 0.9482, 0.5593, 0.5864, 0.7138, 0.8152, 0.8922, 0.8571, 0.8737, 0.9169, 0.8965, 0.2857, 0.5837, 0.2857, 0.8213, 0.1429, 0.8115, 0.1429, 0.61, 0.2309, 0.5676, 0.4286, 0.5801, 0.4286, 0.7704, 0.2937, 0.8291, 0.2857, 0.8213, 0.2857, 0.5837, 0.3774, 0.5519, 0.2804, 0.2761, 0.2658, 0.2735, 0.2504, 0.2202, 0.2712, 0.2055, 0.1429, 0.61, 0.1429, 0.8115, 0.07967, 0.8672, 2.98e-08, 0.8454, 2.98e-08, 0.5923, 0.5864, 0.7138, 0.9169, 0.8965, 1.0, 0.8454, 0.481, 0.8672, 0.5269, 0.7348, 0.5505, 0.712, 0.5864, 0.7138, 0.5505, 0.712, 0.2712, 0.2055, 0.4833, 0.5278, 0.7176, 0.8594, 0.8152, 0.8922, 0.4218, 0.5914, 0.2937, 0.8291, 0.4286, 0.7704, 0.5609, 0.8903, 0.4833, 0.5278, 0.4261, 0.4968, 0.8571, 0.5802, 0.8571, 0.8737, 0.8152, 0.8922, 0.7176, 0.8594, 0.7143, 0.8556, 0.7143, 0.5729])
me_cylinder_006.update()
me_cylinder_005 = bpy.data.meshes.new('Cylinder.005')
me_cylinder_005.from_pydata([(0.0, 1.014, 1.11), (0.9887, -0.2257, 1.222), (0.4403, -0.9144, 1.451), (-0.4385, -0.9106, 0.2756), (0.3757, -0.9149, 1.609), (0.7843, 0.6255, -1.841), (0.9777, -0.2232, -1.922), (-0.7852, 0.6262, -1.509), (0.0, 1.004, -1.707), (0.4352, -0.9038, -1.858), (-0.4353, -0.9038, -1.843), (0.7464, -0.511, -2.374), (-0.9031, 0.1031, -1.981), (-0.9782, -0.2233, -1.802), (-0.6286, -0.6597, -2.156), (-0.427, -0.4107, -2.483), (-0.6029, -0.02182, -2.346), (0.6446, 0.6921, -2.012), (0.2845, 0.8654, -2.074), (0.5623, -0.356, -2.572), (0.2383, -0.2785, -2.666), (0.007253, 0.2954, -2.474), (0.4627, 0.7929, 1.678), (0.7934, 0.6327, 1.425), (-0.4425, 0.8015, 1.352), (0.001523, -0.1265, 2.83), (-0.9569, -0.264, 0.928), (-0.7915, 0.6312, 0.7321), (-0.9873, -0.2254, 0.8417), (0.06721, 0.09965, 2.83), (0.9843, -0.2058, 1.265), (0.3121, -0.5473, 2.361), (0.09002, -0.1891, 2.83), (0.129, 0.111, 2.83), (0.8515, 0.3811, 1.63), (0.1805, 0.1626, 2.751)], [], [(30, 31, 4, 2, 1), (9, 2, 4, 3, 10), (19, 17, 5, 6, 11), (6, 1, 2, 9, 11), (29, 24, 27, 28, 26, 25), (12, 16, 15, 14, 13), (18, 17, 19, 20, 21), (15, 16, 21, 20), (11, 9, 10, 14, 15, 20, 19), (8, 18, 21, 16, 12, 7), (8, 0, 22, 23, 5, 17, 18), (35, 34, 23, 22), (13, 28, 27, 7, 12), (10, 3, 26, 28, 13, 14), (33, 29, 25, 32), (7, 27, 24, 0, 8), (35, 22, 0, 24, 29, 33), (35, 33, 32, 31, 30, 34), (25, 26, 3, 4, 31, 32), (5, 23, 34, 30, 1, 6)])
_uv = me_cylinder_005.uv_layers.new(name='UVMap')
_uv.uv.foreach_set('vector', [0.7176, 0.8594, 0.4833, 0.5278, 0.5609, 0.8903, 0.5714, 0.8761, 0.7143, 0.8556, 0.5714, 0.5786, 0.5714, 0.8761, 0.5609, 0.8903, 0.4286, 0.7704, 0.4286, 0.5801, 0.6901, 0.5145, 0.8826, 0.5648, 0.8571, 0.5802, 0.7143, 0.5729, 0.6536, 0.5323, 0.7143, 0.5729, 0.7143, 0.8556, 0.5714, 0.8761, 0.5714, 0.5786, 0.6536, 0.5323, 0.5269, 0.7348, 0.481, 0.8672, 0.1429, 0.8115, 0.2857, 0.8213, 0.2937, 0.8291, 0.4218, 0.5914, 0.2309, 0.5676, 0.4487, 0.5348, 0.4483, 0.5225, 0.3774, 0.5519, 0.2857, 0.5837, 0.9482, 0.5593, 0.8826, 0.5648, 0.7609, 0.3468, 0.658, 0.506, 0.7182, 0.5233, 0.4483, 0.5225, 0.4487, 0.5348, 0.7182, 0.5233, 0.658, 0.506, 0.6536, 0.5323, 0.5714, 0.5786, 0.4286, 0.5801, 0.3774, 0.5519, 0.4838, 0.4385, 0.762, 0.2597, 0.7609, 0.3468, 1.0, 0.5923, 0.9482, 0.5593, 0.7182, 0.5233, 0.4487, 0.5348, 0.2309, 0.5676, 0.1429, 0.61, 1.0, 0.5923, 1.0, 0.8454, 0.9169, 0.8965, 0.8571, 0.8737, 0.8571, 0.5802, 0.8826, 0.5648, 0.9482, 0.5593, 0.5864, 0.7138, 0.8152, 0.8922, 0.8571, 0.8737, 0.9169, 0.8965, 0.2857, 0.5837, 0.2857, 0.8213, 0.1429, 0.8115, 0.1429, 0.61, 0.2309, 0.5676, 0.4286, 0.5801, 0.4286, 0.7704, 0.2937, 0.8291, 0.2857, 0.8213, 0.2857, 0.5837, 0.3774, 0.5519, 0.2804, 0.2761, 0.2658, 0.2735, 0.2504, 0.2202, 0.2712, 0.2055, 0.1429, 0.61, 0.1429, 0.8115, 0.07967, 0.8672, 2.98e-08, 0.8454, 2.98e-08, 0.5923, 0.5864, 0.7138, 0.9169, 0.8965, 1.0, 0.8454, 0.481, 0.8672, 0.5269, 0.7348, 0.5505, 0.712, 0.5864, 0.7138, 0.5505, 0.712, 0.2712, 0.2055, 0.4833, 0.5278, 0.7176, 0.8594, 0.8152, 0.8922, 0.4218, 0.5914, 0.2937, 0.8291, 0.4286, 0.7704, 0.5609, 0.8903, 0.4833, 0.5278, 0.4261, 0.4968, 0.8571, 0.5802, 0.8571, 0.8737, 0.8152, 0.8922, 0.7176, 0.8594, 0.7143, 0.8556, 0.7143, 0.5729])
me_cylinder_005.update()
me_cylinder_004 = bpy.data.meshes.new('Cylinder.004')
me_cylinder_004.from_pydata([(0.0, 1.014, 1.11), (0.9887, -0.2257, 1.222), (0.4403, -0.9144, 1.451), (-0.4385, -0.9106, 0.2756), (0.3757, -0.9149, 1.609), (0.7843, 0.6255, -1.841), (0.9777, -0.2232, -1.922), (-0.7852, 0.6262, -1.509), (0.0, 1.004, -1.707), (0.4352, -0.9038, -1.858), (-0.4353, -0.9038, -1.843), (0.7464, -0.511, -2.374), (-0.9031, 0.1031, -1.981), (-0.9782, -0.2233, -1.802), (-0.6286, -0.6597, -2.156), (-0.427, -0.4107, -2.483), (-0.6029, -0.02182, -2.346), (0.6446, 0.6921, -2.012), (0.2845, 0.8654, -2.074), (0.5623, -0.356, -2.572), (0.2383, -0.2785, -2.666), (0.007253, 0.2954, -2.474), (0.4627, 0.7929, 1.678), (0.7934, 0.6327, 1.425), (-0.4425, 0.8015, 1.352), (0.001523, -0.1265, 2.83), (-0.9569, -0.264, 0.928), (-0.7915, 0.6312, 0.7321), (-0.9873, -0.2254, 0.8417), (0.06721, 0.09965, 2.83), (0.9843, -0.2058, 1.265), (0.3121, -0.5473, 2.361), (0.09002, -0.1891, 2.83), (0.129, 0.111, 2.83), (0.8515, 0.3811, 1.63), (0.1805, 0.1626, 2.751)], [], [(30, 31, 4, 2, 1), (9, 2, 4, 3, 10), (19, 17, 5, 6, 11), (6, 1, 2, 9, 11), (29, 24, 27, 28, 26, 25), (12, 16, 15, 14, 13), (18, 17, 19, 20, 21), (15, 16, 21, 20), (11, 9, 10, 14, 15, 20, 19), (8, 18, 21, 16, 12, 7), (8, 0, 22, 23, 5, 17, 18), (35, 34, 23, 22), (13, 28, 27, 7, 12), (10, 3, 26, 28, 13, 14), (33, 29, 25, 32), (7, 27, 24, 0, 8), (35, 22, 0, 24, 29, 33), (35, 33, 32, 31, 30, 34), (25, 26, 3, 4, 31, 32), (5, 23, 34, 30, 1, 6)])
_uv = me_cylinder_004.uv_layers.new(name='UVMap')
_uv.uv.foreach_set('vector', [0.7176, 0.8594, 0.4833, 0.5278, 0.5609, 0.8903, 0.5714, 0.8761, 0.7143, 0.8556, 0.5714, 0.5786, 0.5714, 0.8761, 0.5609, 0.8903, 0.4286, 0.7704, 0.4286, 0.5801, 0.6901, 0.5145, 0.8826, 0.5648, 0.8571, 0.5802, 0.7143, 0.5729, 0.6536, 0.5323, 0.7143, 0.5729, 0.7143, 0.8556, 0.5714, 0.8761, 0.5714, 0.5786, 0.6536, 0.5323, 0.5269, 0.7348, 0.481, 0.8672, 0.1429, 0.8115, 0.2857, 0.8213, 0.2937, 0.8291, 0.4218, 0.5914, 0.2309, 0.5676, 0.4487, 0.5348, 0.4483, 0.5225, 0.3774, 0.5519, 0.2857, 0.5837, 0.9482, 0.5593, 0.8826, 0.5648, 0.7609, 0.3468, 0.658, 0.506, 0.7182, 0.5233, 0.4483, 0.5225, 0.4487, 0.5348, 0.7182, 0.5233, 0.658, 0.506, 0.6536, 0.5323, 0.5714, 0.5786, 0.4286, 0.5801, 0.3774, 0.5519, 0.4838, 0.4385, 0.762, 0.2597, 0.7609, 0.3468, 1.0, 0.5923, 0.9482, 0.5593, 0.7182, 0.5233, 0.4487, 0.5348, 0.2309, 0.5676, 0.1429, 0.61, 1.0, 0.5923, 1.0, 0.8454, 0.9169, 0.8965, 0.8571, 0.8737, 0.8571, 0.5802, 0.8826, 0.5648, 0.9482, 0.5593, 0.5864, 0.7138, 0.8152, 0.8922, 0.8571, 0.8737, 0.9169, 0.8965, 0.2857, 0.5837, 0.2857, 0.8213, 0.1429, 0.8115, 0.1429, 0.61, 0.2309, 0.5676, 0.4286, 0.5801, 0.4286, 0.7704, 0.2937, 0.8291, 0.2857, 0.8213, 0.2857, 0.5837, 0.3774, 0.5519, 0.2804, 0.2761, 0.2658, 0.2735, 0.2504, 0.2202, 0.2712, 0.2055, 0.1429, 0.61, 0.1429, 0.8115, 0.07967, 0.8672, 2.98e-08, 0.8454, 2.98e-08, 0.5923, 0.5864, 0.7138, 0.9169, 0.8965, 1.0, 0.8454, 0.481, 0.8672, 0.5269, 0.7348, 0.5505, 0.712, 0.5864, 0.7138, 0.5505, 0.712, 0.2712, 0.2055, 0.4833, 0.5278, 0.7176, 0.8594, 0.8152, 0.8922, 0.4218, 0.5914, 0.2937, 0.8291, 0.4286, 0.7704, 0.5609, 0.8903, 0.4833, 0.5278, 0.4261, 0.4968, 0.8571, 0.5802, 0.8571, 0.8737, 0.8152, 0.8922, 0.7176, 0.8594, 0.7143, 0.8556, 0.7143, 0.5729])
me_cylinder_004.update()
me_cylinder = bpy.data.meshes.new('Cylinder')
me_cylinder.from_pydata([(0.0, 1.014, 1.11), (0.9887, -0.2257, 1.222), (0.4403, -0.9144, 1.451), (-0.4385, -0.9106, 0.2756), (0.3757, -0.9149, 1.609), (0.7843, 0.6255, -1.841), (0.9777, -0.2232, -1.922), (-0.7852, 0.6262, -1.509), (0.0, 1.004, -1.707), (0.4352, -0.9038, -1.858), (-0.4353, -0.9038, -1.843), (0.7464, -0.511, -2.374), (-0.9031, 0.1031, -1.981), (-0.9782, -0.2233, -1.802), (-0.6286, -0.6597, -2.156), (-0.427, -0.4107, -2.483), (-0.6029, -0.02182, -2.346), (0.6446, 0.6921, -2.012), (0.2845, 0.8654, -2.074), (0.5623, -0.356, -2.572), (0.2383, -0.2785, -2.666), (0.007253, 0.2954, -2.474), (0.4627, 0.7929, 1.678), (0.7934, 0.6327, 1.425), (-0.4425, 0.8015, 1.352), (0.001523, -0.1265, 2.83), (-0.9569, -0.264, 0.928), (-0.7915, 0.6312, 0.7321), (-0.9873, -0.2254, 0.8417), (0.06721, 0.09965, 2.83), (0.9843, -0.2058, 1.265), (0.3121, -0.5473, 2.361), (0.09002, -0.1891, 2.83), (0.129, 0.111, 2.83), (0.8515, 0.3811, 1.63), (0.1805, 0.1626, 2.751)], [], [(30, 31, 4, 2, 1), (9, 2, 4, 3, 10), (19, 17, 5, 6, 11), (6, 1, 2, 9, 11), (29, 24, 27, 28, 26, 25), (12, 16, 15, 14, 13), (18, 17, 19, 20, 21), (15, 16, 21, 20), (11, 9, 10, 14, 15, 20, 19), (8, 18, 21, 16, 12, 7), (8, 0, 22, 23, 5, 17, 18), (35, 34, 23, 22), (13, 28, 27, 7, 12), (10, 3, 26, 28, 13, 14), (33, 29, 25, 32), (7, 27, 24, 0, 8), (35, 22, 0, 24, 29, 33), (35, 33, 32, 31, 30, 34), (25, 26, 3, 4, 31, 32), (5, 23, 34, 30, 1, 6)])
_uv = me_cylinder.uv_layers.new(name='UVMap')
_uv.uv.foreach_set('vector', [0.7176, 0.8594, 0.4833, 0.5278, 0.5609, 0.8903, 0.5714, 0.8761, 0.7143, 0.8556, 0.5714, 0.5786, 0.5714, 0.8761, 0.5609, 0.8903, 0.4286, 0.7704, 0.4286, 0.5801, 0.6901, 0.5145, 0.8826, 0.5648, 0.8571, 0.5802, 0.7143, 0.5729, 0.6536, 0.5323, 0.7143, 0.5729, 0.7143, 0.8556, 0.5714, 0.8761, 0.5714, 0.5786, 0.6536, 0.5323, 0.5269, 0.7348, 0.481, 0.8672, 0.1429, 0.8115, 0.2857, 0.8213, 0.2937, 0.8291, 0.4218, 0.5914, 0.2309, 0.5676, 0.4487, 0.5348, 0.4483, 0.5225, 0.3774, 0.5519, 0.2857, 0.5837, 0.9482, 0.5593, 0.8826, 0.5648, 0.7609, 0.3468, 0.658, 0.506, 0.7182, 0.5233, 0.4483, 0.5225, 0.4487, 0.5348, 0.7182, 0.5233, 0.658, 0.506, 0.6536, 0.5323, 0.5714, 0.5786, 0.4286, 0.5801, 0.3774, 0.5519, 0.4838, 0.4385, 0.762, 0.2597, 0.7609, 0.3468, 1.0, 0.5923, 0.9482, 0.5593, 0.7182, 0.5233, 0.4487, 0.5348, 0.2309, 0.5676, 0.1429, 0.61, 1.0, 0.5923, 1.0, 0.8454, 0.9169, 0.8965, 0.8571, 0.8737, 0.8571, 0.5802, 0.8826, 0.5648, 0.9482, 0.5593, 0.5864, 0.7138, 0.8152, 0.8922, 0.8571, 0.8737, 0.9169, 0.8965, 0.2857, 0.5837, 0.2857, 0.8213, 0.1429, 0.8115, 0.1429, 0.61, 0.2309, 0.5676, 0.4286, 0.5801, 0.4286, 0.7704, 0.2937, 0.8291, 0.2857, 0.8213, 0.2857, 0.5837, 0.3774, 0.5519, 0.2804, 0.2761, 0.2658, 0.2735, 0.2504, 0.2202, 0.2712, 0.2055, 0.1429, 0.61, 0.1429, 0.8115, 0.07967, 0.8672, 2.98e-08, 0.8454, 2.98e-08, 0.5923, 0.5864, 0.7138, 0.9169, 0.8965, 1.0, 0.8454, 0.481, 0.8672, 0.5269, 0.7348, 0.5505, 0.712, 0.5864, 0.7138, 0.5505, 0.712, 0.2712, 0.2055, 0.4833, 0.5278, 0.7176, 0.8594, 0.8152, 0.8922, 0.4218, 0.5914, 0.2937, 0.8291, 0.4286, 0.7704, 0.5609, 0.8903, 0.4833, 0.5278, 0.4261, 0.4968, 0.8571, 0.5802, 0.8571, 0.8737, 0.8152, 0.8922, 0.7176, 0.8594, 0.7143, 0.8556, 0.7143, 0.5729])
me_cylinder.update()

# ---- objects
ob_cylinder_012 = bpy.data.objects.new('Cylinder.012', me_cylinder_015)
ob_cylinder_011 = bpy.data.objects.new('Cylinder.011', me_cylinder_014)
ob_cylinder_010 = bpy.data.objects.new('Cylinder.010', me_cylinder_013)
ob_cylinder_009 = bpy.data.objects.new('Cylinder.009', me_cylinder_012)
ob_cylinder_008 = bpy.data.objects.new('Cylinder.008', me_cylinder_011)
ob_cylinder_007 = bpy.data.objects.new('Cylinder.007', me_cylinder_010)
ob_cylinder_006 = bpy.data.objects.new('Cylinder.006', me_cylinder_009)
ob_cylinder_005 = bpy.data.objects.new('Cylinder.005', me_cylinder_008)
ob_cylinder_004 = bpy.data.objects.new('Cylinder.004', me_cylinder_007)
ob_cylinder_003 = bpy.data.objects.new('Cylinder.003', me_cylinder_006)
ob_cylinder_002 = bpy.data.objects.new('Cylinder.002', me_cylinder_005)
ob_cylinder_001 = bpy.data.objects.new('Cylinder.001', me_cylinder_004)
ob_cylinder = bpy.data.objects.new('Cylinder', me_cylinder)

# ---- transforms, parenting, visibility, modifiers, constraints
ob_cylinder_012.location = (-3.019, 1.628, -1.265)
ob_cylinder_012.rotation_euler = (0.6323, 0.7533, 6.873)
ob_cylinder_012.scale = (0.3328, 0.3328, 0.7011)
ob_cylinder_011.location = (-4.473, 3.004, -1.186)
ob_cylinder_011.rotation_euler = (-0.5152, -0.4949, -0.642)
ob_cylinder_011.scale = (0.2583, 0.2583, 0.5443)
ob_cylinder_010.location = (-5.116, 2.62, 0.4045)
ob_cylinder_010.rotation_euler = (0.1636, -0.4532, -0.966)
ob_cylinder_010.scale = (0.2953, 0.2527, 0.9725)
ob_cylinder_009.location = (-5.21, 3.008, 0.4111)
ob_cylinder_009.rotation_euler = (-0.1142, -0.5171, -0.8202)
ob_cylinder_009.scale = (0.356, 0.3497, 0.953)
ob_cylinder_008.location = (-4.666, 0.1471, -0.3004)
ob_cylinder_008.rotation_euler = (0.5751, 0.6862, -0.8793)
ob_cylinder_008.scale = (0.5404, 0.5404, 1.139)
ob_cylinder_007.location = (-3.536, 1.119, -0.7067)
ob_cylinder_007.rotation_euler = (-0.1464, 0.644, -1.095)
ob_cylinder_007.scale = (0.3703, 0.3703, 0.7802)
ob_cylinder_006.location = (-3.705, 0.99, 1.065)
ob_cylinder_006.rotation_euler = (0.001912, 0.3478, -0.9986)
ob_cylinder_006.scale = (0.5404, 0.5404, 1.139)
ob_cylinder_005.location = (-5.607, 2.284, 0.7538)
ob_cylinder_005.rotation_euler = (-0.1122, -0.481, 0.07097)
ob_cylinder_005.scale = (0.6296, 0.6296, 1.327)
ob_cylinder_004.location = (-5.077, 1.289, 0.4324)
ob_cylinder_004.rotation_euler = (0.4274, -0.06457, -0.468)
ob_cylinder_004.scale = (0.4689, 0.4689, 0.988)
ob_cylinder_003.location = (-3.496, 3.022, -0.6367)
ob_cylinder_003.rotation_euler = (-0.6953, -0.3265, -1.141)
ob_cylinder_003.scale = (0.4013, 0.4013, 0.8456)
ob_cylinder_002.location = (-3.396, 2.189, 0.1133)
ob_cylinder_002.rotation_euler = (-0.3407, 0.0745, -1.041)
ob_cylinder_002.scale = (0.4644, 0.4644, 0.9785)
ob_cylinder_001.location = (-4.302, 3.128, 0.776)
ob_cylinder_001.rotation_euler = (-0.3857, -0.1963, -0.321)
ob_cylinder_001.scale = (0.5558, 0.5558, 1.171)
ob_cylinder.location = (-4.249, 2.013, 2.039)
ob_cylinder.scale = (0.7781, 0.7781, 1.639)

# ---- collection membership
col_collection.objects.link(ob_cylinder_012)
col_collection.objects.link(ob_cylinder_011)
col_collection.objects.link(ob_cylinder_010)
col_collection.objects.link(ob_cylinder_009)
col_collection.objects.link(ob_cylinder_008)
col_collection.objects.link(ob_cylinder_007)
col_collection.objects.link(ob_cylinder_006)
col_collection.objects.link(ob_cylinder_005)
col_collection.objects.link(ob_cylinder_004)
col_collection.objects.link(ob_cylinder_003)
col_collection.objects.link(ob_cylinder_002)
col_collection.objects.link(ob_cylinder_001)
col_collection.objects.link(ob_cylinder)

# ---- scene / render settings (as saved in the file)
scene.frame_start = 1; scene.frame_end = 250; scene.frame_set(16)
scene.render.engine = 'BLENDER_EEVEE_NEXT'
scene.cycles.sampling_pattern = 'TABULATED_SOBOL'
scene.view_settings.view_transform = 'Filmic'
bpy.context.view_layer.update()

# ---- added for rendering (the .blend has no active camera and no usable light): camera, sun
cam_auto = bpy.data.cameras.new('AutoCamera')
cam_auto.lens = 50.0
cam_auto.sensor_width = 36.0
cam_auto.clip_end = 1000.0
ob_auto_camera = bpy.data.objects.new('AutoCamera', cam_auto)
scene.collection.objects.link(ob_auto_camera)
ob_auto_camera.location = (8.42512, -14.3912, 12.3279)
ob_auto_camera.rotation_euler = (1.09748, -7.21219e-08, 0.694738)
scene.camera = ob_auto_camera
light_auto_sun = bpy.data.lights.new('AutoSun', 'SUN')
light_auto_sun.energy = 3.0
light_auto_sun.angle = 0.0523599
ob_auto_sun = bpy.data.objects.new('AutoSun', light_auto_sun)
scene.collection.objects.link(ob_auto_sun)
ob_auto_sun.rotation_euler = (0.872665, 0.174533, 0.523599)
bpy.context.view_layer.update()
